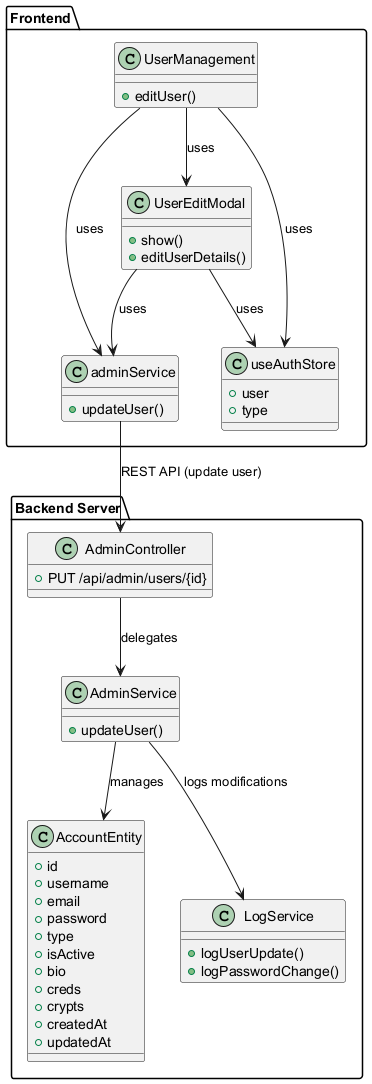

The diagram above was rendered by PlantUML. Its source (embedded in the PNG):
@startuml
' Class Diagram for User Modification (Modify Username, Email, Password) (Transaction 7.4)

package "Frontend" {
  class UserManagement {
    +editUser()
  }
  class UserEditModal {
    +show()
    +editUserDetails()
  }
  class adminService {
    +updateUser()
  }
  class useAuthStore {
    +user
    +type
  }
}

package "Backend Server" {
  class AdminController {
    +PUT /api/admin/users/{id}
  }
  class AdminService {
    +updateUser()
  }
  class AccountEntity {
    +id
    +username
    +email
    +password
    +type
    +isActive
    +bio
    +creds
    +crypts
    +createdAt
    +updatedAt
  }
  class LogService {
    +logUserUpdate()
    +logPasswordChange()
  }
}

' Relationships
UserManagement --> UserEditModal : uses
UserManagement --> adminService : uses
UserManagement --> useAuthStore : uses
UserEditModal --> adminService : uses
UserEditModal --> useAuthStore : uses

adminService --> AdminController : REST API (update user)
AdminController --> AdminService : delegates
AdminService --> AccountEntity : manages
AdminService --> LogService : logs modifications

@enduml